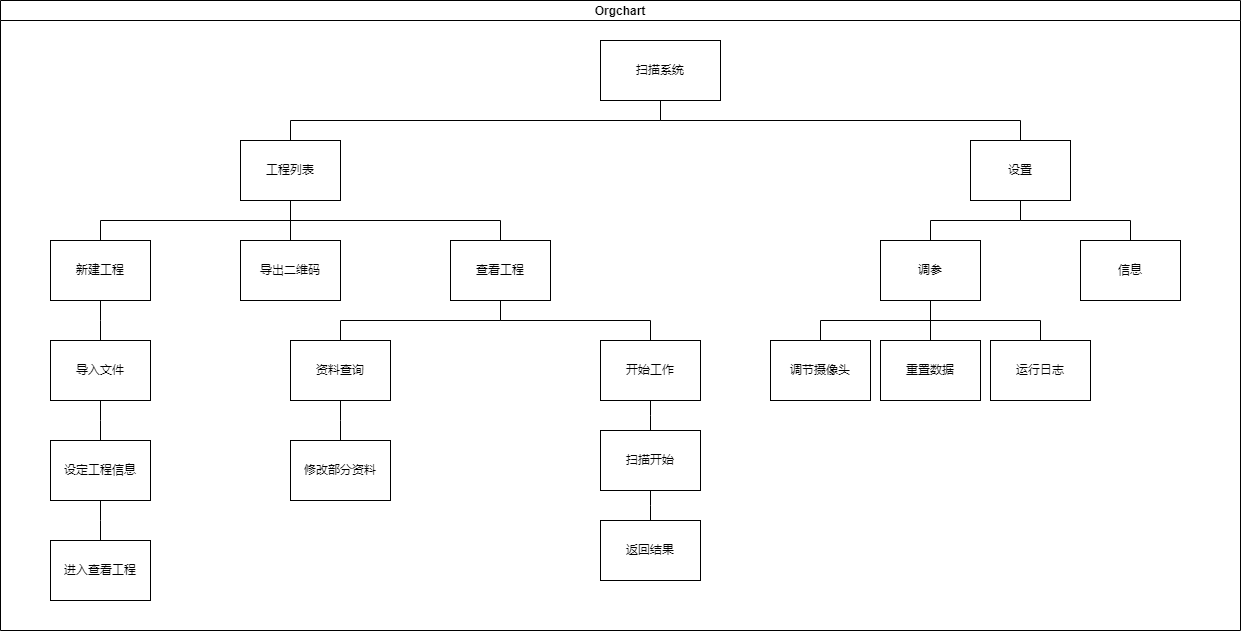

The diagram above was exported from draw.io. Its source (the exported page's mxGraphModel, read from the mxfile embedded in the PNG):
<mxGraphModel dx="900" dy="720" grid="1" gridSize="10" guides="1" tooltips="1" connect="1" arrows="1" fold="1" page="1" pageScale="1" pageWidth="850" pageHeight="1100" math="0" shadow="0">
  <root>
    <mxCell id="0" />
    <mxCell id="1" parent="0" />
    <mxCell id="43" value="Orgchart" style="swimlane;startSize=20;horizontal=1;containerType=tree;newEdgeStyle={&quot;edgeStyle&quot;:&quot;elbowEdgeStyle&quot;,&quot;startArrow&quot;:&quot;none&quot;,&quot;endArrow&quot;:&quot;none&quot;};" vertex="1" parent="1">
      <mxGeometry x="330" y="100" width="1240" height="630" as="geometry" />
    </mxCell>
    <mxCell id="44" value="" style="edgeStyle=elbowEdgeStyle;elbow=vertical;sourcePerimeterSpacing=0;targetPerimeterSpacing=0;startArrow=none;endArrow=none;rounded=0;curved=0;" edge="1" parent="43" source="46" target="47">
      <mxGeometry relative="1" as="geometry" />
    </mxCell>
    <mxCell id="45" value="" style="edgeStyle=elbowEdgeStyle;elbow=vertical;sourcePerimeterSpacing=0;targetPerimeterSpacing=0;startArrow=none;endArrow=none;rounded=0;curved=0;" edge="1" parent="43" source="46" target="48">
      <mxGeometry relative="1" as="geometry" />
    </mxCell>
    <UserObject label="扫描系统" treeRoot="1" id="46">
      <mxCell style="whiteSpace=wrap;html=1;align=center;treeFolding=1;treeMoving=1;newEdgeStyle={&quot;edgeStyle&quot;:&quot;elbowEdgeStyle&quot;,&quot;startArrow&quot;:&quot;none&quot;,&quot;endArrow&quot;:&quot;none&quot;};" vertex="1" parent="43">
        <mxGeometry x="600" y="40" width="120" height="60" as="geometry" />
      </mxCell>
    </UserObject>
    <mxCell id="47" value="工程列表" style="whiteSpace=wrap;html=1;align=center;verticalAlign=middle;treeFolding=1;treeMoving=1;newEdgeStyle={&quot;edgeStyle&quot;:&quot;elbowEdgeStyle&quot;,&quot;startArrow&quot;:&quot;none&quot;,&quot;endArrow&quot;:&quot;none&quot;};" vertex="1" parent="43">
      <mxGeometry x="240" y="140" width="100" height="60" as="geometry" />
    </mxCell>
    <mxCell id="48" value="设置" style="whiteSpace=wrap;html=1;align=center;verticalAlign=middle;treeFolding=1;treeMoving=1;newEdgeStyle={&quot;edgeStyle&quot;:&quot;elbowEdgeStyle&quot;,&quot;startArrow&quot;:&quot;none&quot;,&quot;endArrow&quot;:&quot;none&quot;};" vertex="1" parent="43">
      <mxGeometry x="970" y="140" width="100" height="60" as="geometry" />
    </mxCell>
    <mxCell id="49" value="" style="edgeStyle=elbowEdgeStyle;elbow=vertical;sourcePerimeterSpacing=0;targetPerimeterSpacing=0;startArrow=none;endArrow=none;rounded=0;curved=0;" edge="1" target="50" source="47" parent="43">
      <mxGeometry relative="1" as="geometry">
        <mxPoint x="570" y="350" as="sourcePoint" />
      </mxGeometry>
    </mxCell>
    <mxCell id="50" value="新建工程" style="whiteSpace=wrap;html=1;align=center;verticalAlign=middle;treeFolding=1;treeMoving=1;newEdgeStyle={&quot;edgeStyle&quot;:&quot;elbowEdgeStyle&quot;,&quot;startArrow&quot;:&quot;none&quot;,&quot;endArrow&quot;:&quot;none&quot;};" vertex="1" parent="43">
      <mxGeometry x="50" y="240" width="100" height="60" as="geometry" />
    </mxCell>
    <mxCell id="51" value="" style="edgeStyle=elbowEdgeStyle;elbow=vertical;sourcePerimeterSpacing=0;targetPerimeterSpacing=0;startArrow=none;endArrow=none;rounded=0;curved=0;" edge="1" target="52" source="47" parent="43">
      <mxGeometry relative="1" as="geometry">
        <mxPoint x="160" y="250" as="sourcePoint" />
      </mxGeometry>
    </mxCell>
    <mxCell id="52" value="查看工程" style="whiteSpace=wrap;html=1;align=center;verticalAlign=middle;treeFolding=1;treeMoving=1;newEdgeStyle={&quot;edgeStyle&quot;:&quot;elbowEdgeStyle&quot;,&quot;startArrow&quot;:&quot;none&quot;,&quot;endArrow&quot;:&quot;none&quot;};" vertex="1" parent="43">
      <mxGeometry x="450" y="240" width="100" height="60" as="geometry" />
    </mxCell>
    <mxCell id="53" value="" style="edgeStyle=elbowEdgeStyle;elbow=vertical;sourcePerimeterSpacing=0;targetPerimeterSpacing=0;startArrow=none;endArrow=none;rounded=0;curved=0;" edge="1" target="54" source="48" parent="43">
      <mxGeometry relative="1" as="geometry">
        <mxPoint x="435" y="150" as="sourcePoint" />
      </mxGeometry>
    </mxCell>
    <mxCell id="54" value="调参" style="whiteSpace=wrap;html=1;align=center;verticalAlign=middle;treeFolding=1;treeMoving=1;newEdgeStyle={&quot;edgeStyle&quot;:&quot;elbowEdgeStyle&quot;,&quot;startArrow&quot;:&quot;none&quot;,&quot;endArrow&quot;:&quot;none&quot;};" vertex="1" parent="43">
      <mxGeometry x="880" y="240" width="100" height="60" as="geometry" />
    </mxCell>
    <mxCell id="56" value="信息" style="whiteSpace=wrap;html=1;align=center;verticalAlign=middle;treeFolding=1;treeMoving=1;newEdgeStyle={&quot;edgeStyle&quot;:&quot;elbowEdgeStyle&quot;,&quot;startArrow&quot;:&quot;none&quot;,&quot;endArrow&quot;:&quot;none&quot;};" vertex="1" parent="43">
      <mxGeometry x="1080" y="240" width="100" height="60" as="geometry" />
    </mxCell>
    <mxCell id="55" value="" style="edgeStyle=elbowEdgeStyle;elbow=vertical;sourcePerimeterSpacing=0;targetPerimeterSpacing=0;startArrow=none;endArrow=none;rounded=0;curved=0;" edge="1" target="56" source="48" parent="43">
      <mxGeometry relative="1" as="geometry">
        <mxPoint x="740" y="250" as="sourcePoint" />
      </mxGeometry>
    </mxCell>
    <mxCell id="57" value="" style="edgeStyle=elbowEdgeStyle;elbow=vertical;sourcePerimeterSpacing=0;targetPerimeterSpacing=0;startArrow=none;endArrow=none;rounded=0;curved=0;" edge="1" target="58" source="50" parent="43">
      <mxGeometry relative="1" as="geometry">
        <mxPoint x="200" y="240" as="sourcePoint" />
      </mxGeometry>
    </mxCell>
    <mxCell id="58" value="导入文件" style="whiteSpace=wrap;html=1;align=center;verticalAlign=middle;treeFolding=1;treeMoving=1;newEdgeStyle={&quot;edgeStyle&quot;:&quot;elbowEdgeStyle&quot;,&quot;startArrow&quot;:&quot;none&quot;,&quot;endArrow&quot;:&quot;none&quot;};" vertex="1" parent="43">
      <mxGeometry x="50" y="340" width="100" height="60" as="geometry" />
    </mxCell>
    <mxCell id="59" value="" style="edgeStyle=elbowEdgeStyle;elbow=vertical;sourcePerimeterSpacing=0;targetPerimeterSpacing=0;startArrow=none;endArrow=none;rounded=0;curved=0;" edge="1" target="60" source="58" parent="43">
      <mxGeometry relative="1" as="geometry">
        <mxPoint x="120" y="340" as="sourcePoint" />
      </mxGeometry>
    </mxCell>
    <mxCell id="60" value="设定工程信息" style="whiteSpace=wrap;html=1;align=center;verticalAlign=middle;treeFolding=1;treeMoving=1;newEdgeStyle={&quot;edgeStyle&quot;:&quot;elbowEdgeStyle&quot;,&quot;startArrow&quot;:&quot;none&quot;,&quot;endArrow&quot;:&quot;none&quot;};" vertex="1" parent="43">
      <mxGeometry x="50" y="440" width="100" height="60" as="geometry" />
    </mxCell>
    <mxCell id="61" value="" style="edgeStyle=elbowEdgeStyle;elbow=vertical;sourcePerimeterSpacing=0;targetPerimeterSpacing=0;startArrow=none;endArrow=none;rounded=0;curved=0;" edge="1" target="62" source="52" parent="43">
      <mxGeometry relative="1" as="geometry">
        <mxPoint x="200" y="240" as="sourcePoint" />
      </mxGeometry>
    </mxCell>
    <mxCell id="62" value="资料查询" style="whiteSpace=wrap;html=1;align=center;verticalAlign=middle;treeFolding=1;treeMoving=1;newEdgeStyle={&quot;edgeStyle&quot;:&quot;elbowEdgeStyle&quot;,&quot;startArrow&quot;:&quot;none&quot;,&quot;endArrow&quot;:&quot;none&quot;};" vertex="1" parent="43">
      <mxGeometry x="290" y="340" width="100" height="60" as="geometry" />
    </mxCell>
    <mxCell id="63" value="" style="edgeStyle=elbowEdgeStyle;elbow=vertical;sourcePerimeterSpacing=0;targetPerimeterSpacing=0;startArrow=none;endArrow=none;rounded=0;curved=0;" edge="1" target="64" source="60" parent="43">
      <mxGeometry relative="1" as="geometry">
        <mxPoint x="120" y="440" as="sourcePoint" />
      </mxGeometry>
    </mxCell>
    <mxCell id="64" value="进入查看工程" style="whiteSpace=wrap;html=1;align=center;verticalAlign=middle;treeFolding=1;treeMoving=1;newEdgeStyle={&quot;edgeStyle&quot;:&quot;elbowEdgeStyle&quot;,&quot;startArrow&quot;:&quot;none&quot;,&quot;endArrow&quot;:&quot;none&quot;};" vertex="1" parent="43">
      <mxGeometry x="50" y="540" width="100" height="60" as="geometry" />
    </mxCell>
    <mxCell id="67" value="" style="edgeStyle=elbowEdgeStyle;elbow=vertical;sourcePerimeterSpacing=0;targetPerimeterSpacing=0;startArrow=none;endArrow=none;rounded=0;curved=0;" edge="1" target="68" source="52" parent="43">
      <mxGeometry relative="1" as="geometry">
        <mxPoint x="200" y="240" as="sourcePoint" />
      </mxGeometry>
    </mxCell>
    <mxCell id="68" value="开始工作" style="whiteSpace=wrap;html=1;align=center;verticalAlign=middle;treeFolding=1;treeMoving=1;newEdgeStyle={&quot;edgeStyle&quot;:&quot;elbowEdgeStyle&quot;,&quot;startArrow&quot;:&quot;none&quot;,&quot;endArrow&quot;:&quot;none&quot;};" vertex="1" parent="43">
      <mxGeometry x="600" y="340" width="100" height="60" as="geometry" />
    </mxCell>
    <mxCell id="69" value="" style="edgeStyle=elbowEdgeStyle;elbow=vertical;sourcePerimeterSpacing=0;targetPerimeterSpacing=0;startArrow=none;endArrow=none;rounded=0;curved=0;" edge="1" target="70" source="68" parent="43">
      <mxGeometry relative="1" as="geometry">
        <mxPoint x="350" y="340" as="sourcePoint" />
      </mxGeometry>
    </mxCell>
    <mxCell id="70" value="扫描开始" style="whiteSpace=wrap;html=1;align=center;verticalAlign=middle;treeFolding=1;treeMoving=1;newEdgeStyle={&quot;edgeStyle&quot;:&quot;elbowEdgeStyle&quot;,&quot;startArrow&quot;:&quot;none&quot;,&quot;endArrow&quot;:&quot;none&quot;};" vertex="1" parent="43">
      <mxGeometry x="600" y="430" width="100" height="60" as="geometry" />
    </mxCell>
    <mxCell id="73" value="" style="edgeStyle=elbowEdgeStyle;elbow=vertical;sourcePerimeterSpacing=0;targetPerimeterSpacing=0;startArrow=none;endArrow=none;rounded=0;curved=0;" edge="1" target="74" source="54" parent="43">
      <mxGeometry relative="1" as="geometry">
        <mxPoint x="855" y="250" as="sourcePoint" />
      </mxGeometry>
    </mxCell>
    <mxCell id="74" value="调节摄像头" style="whiteSpace=wrap;html=1;align=center;verticalAlign=middle;treeFolding=1;treeMoving=1;newEdgeStyle={&quot;edgeStyle&quot;:&quot;elbowEdgeStyle&quot;,&quot;startArrow&quot;:&quot;none&quot;,&quot;endArrow&quot;:&quot;none&quot;};" vertex="1" parent="43">
      <mxGeometry x="770" y="340" width="100" height="60" as="geometry" />
    </mxCell>
    <mxCell id="75" value="" style="edgeStyle=elbowEdgeStyle;elbow=vertical;sourcePerimeterSpacing=0;targetPerimeterSpacing=0;startArrow=none;endArrow=none;rounded=0;curved=0;" edge="1" target="76" source="54" parent="43">
      <mxGeometry relative="1" as="geometry">
        <mxPoint x="905" y="250" as="sourcePoint" />
      </mxGeometry>
    </mxCell>
    <mxCell id="76" value="重置数据" style="whiteSpace=wrap;html=1;align=center;verticalAlign=middle;treeFolding=1;treeMoving=1;newEdgeStyle={&quot;edgeStyle&quot;:&quot;elbowEdgeStyle&quot;,&quot;startArrow&quot;:&quot;none&quot;,&quot;endArrow&quot;:&quot;none&quot;};" vertex="1" parent="43">
      <mxGeometry x="880" y="340" width="100" height="60" as="geometry" />
    </mxCell>
    <mxCell id="77" value="" style="edgeStyle=elbowEdgeStyle;elbow=vertical;sourcePerimeterSpacing=0;targetPerimeterSpacing=0;startArrow=none;endArrow=none;rounded=0;curved=0;" edge="1" target="78" source="54" parent="43">
      <mxGeometry relative="1" as="geometry">
        <mxPoint x="905" y="250" as="sourcePoint" />
      </mxGeometry>
    </mxCell>
    <mxCell id="78" value="运行日志" style="whiteSpace=wrap;html=1;align=center;verticalAlign=middle;treeFolding=1;treeMoving=1;newEdgeStyle={&quot;edgeStyle&quot;:&quot;elbowEdgeStyle&quot;,&quot;startArrow&quot;:&quot;none&quot;,&quot;endArrow&quot;:&quot;none&quot;};" vertex="1" parent="43">
      <mxGeometry x="990" y="340" width="100" height="60" as="geometry" />
    </mxCell>
    <mxCell id="79" value="" style="edgeStyle=elbowEdgeStyle;elbow=vertical;sourcePerimeterSpacing=0;targetPerimeterSpacing=0;startArrow=none;endArrow=none;rounded=0;curved=0;" edge="1" target="80" source="70" parent="43">
      <mxGeometry relative="1" as="geometry">
        <mxPoint x="770" y="500" as="sourcePoint" />
      </mxGeometry>
    </mxCell>
    <mxCell id="80" value="返回结果" style="whiteSpace=wrap;html=1;align=center;verticalAlign=middle;treeFolding=1;treeMoving=1;newEdgeStyle={&quot;edgeStyle&quot;:&quot;elbowEdgeStyle&quot;,&quot;startArrow&quot;:&quot;none&quot;,&quot;endArrow&quot;:&quot;none&quot;};" vertex="1" parent="43">
      <mxGeometry x="600" y="520" width="100" height="60" as="geometry" />
    </mxCell>
    <mxCell id="97" value="" style="edgeStyle=elbowEdgeStyle;elbow=vertical;sourcePerimeterSpacing=0;targetPerimeterSpacing=0;startArrow=none;endArrow=none;rounded=0;curved=0;" edge="1" target="98" source="47" parent="43">
      <mxGeometry relative="1" as="geometry">
        <mxPoint x="990" y="200" as="sourcePoint" />
      </mxGeometry>
    </mxCell>
    <mxCell id="98" value="导出二维码" style="whiteSpace=wrap;html=1;align=center;verticalAlign=middle;treeFolding=1;treeMoving=1;newEdgeStyle={&quot;edgeStyle&quot;:&quot;elbowEdgeStyle&quot;,&quot;startArrow&quot;:&quot;none&quot;,&quot;endArrow&quot;:&quot;none&quot;};" vertex="1" parent="43">
      <mxGeometry x="240" y="240" width="100" height="60" as="geometry" />
    </mxCell>
    <mxCell id="99" value="" style="edgeStyle=elbowEdgeStyle;elbow=vertical;sourcePerimeterSpacing=0;targetPerimeterSpacing=0;startArrow=none;endArrow=none;rounded=0;curved=0;" edge="1" target="100" source="62" parent="43">
      <mxGeometry relative="1" as="geometry">
        <mxPoint x="830" y="400" as="sourcePoint" />
      </mxGeometry>
    </mxCell>
    <mxCell id="100" value="修改部分资料" style="whiteSpace=wrap;html=1;align=center;verticalAlign=middle;treeFolding=1;treeMoving=1;newEdgeStyle={&quot;edgeStyle&quot;:&quot;elbowEdgeStyle&quot;,&quot;startArrow&quot;:&quot;none&quot;,&quot;endArrow&quot;:&quot;none&quot;};" vertex="1" parent="43">
      <mxGeometry x="290" y="440" width="100" height="60" as="geometry" />
    </mxCell>
  </root>
</mxGraphModel>